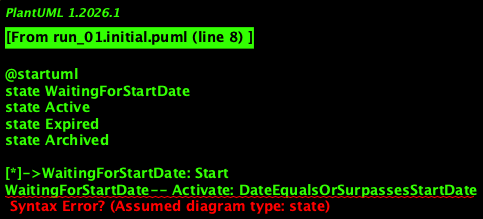

The diagram above was rendered by PlantUML. Its source (embedded in the PNG):
@startuml
state WaitingForStartDate
state Active
state Expired
state Archived

[*]->WaitingForStartDate: Start
WaitingForStartDate-- Activate: DateEqualsOrSurpassesStartDate
Active-- Expire: DateEqualsFinishDate
Archived-- RemoveAfterYear: OneYearAfterExpirationDate

@enduml